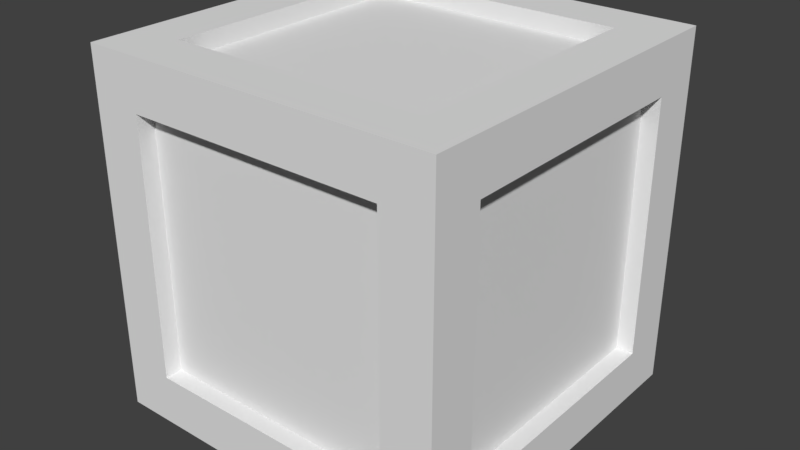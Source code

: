 # Source: crate.blend  (saved by Blender 2.79.0; exported with 4.5.12 LTS)
import bpy
from mathutils import Matrix  # noqa: F401  (used for matrix-valued properties, if any)

bpy.ops.wm.read_factory_settings(use_empty=True)
scene = bpy.context.scene
scene.name = 'Scene'

# ---- collections
col_collection_1 = bpy.data.collections.new('Collection 1'); scene.collection.children.link(col_collection_1)

# ---- materials (node trees are filled in below, after node groups)
mat_material_002 = bpy.data.materials.new('Material.002')
mat_material_002.alpha_threshold = 0.0
mat_material_002.use_transparent_shadow = False
mat_material_002.roughness = 0.5
mat_material_002.specular_intensity = 0.0

# ---- material node trees

# ---- world
world_world = bpy.data.worlds.new('World'); scene.world = world_world
world_world.color = (0.05088, 0.05088, 0.05088)
world_world.use_sun_shadow = False
world_world.sun_shadow_jitter_overblur = 0.0
world_world.cycles.sampling_method = 'MANUAL'

# ---- meshes
me_cube_001 = bpy.data.meshes.new('Cube.001')
me_cube_001.from_pydata([(-1.0, -1.0, -1.0), (-1.0, -1.0, 1.0), (0.72, -1.0, 0.72), (0.72, -1.0, -0.72), (1.0, -1.0, -1.0), (-0.72, -1.0, 0.72), (-0.72, -1.0, -0.72), (0.72, -0.905, 0.72), (-0.72, -0.905, 0.72), (-0.72, -0.905, -0.72), (0.72, -0.905, -0.72), (-0.72, 0.905, -0.72), (0.72, 0.905, -0.72), (0.72, 0.905, 0.72), (-0.72, 0.905, 0.72), (0.72, 1.0, -0.72), (0.72, 1.0, 0.72), (-1.0, 1.0, -1.0), (-0.72, 1.0, -0.72), (-0.72, 1.0, 0.72), (1.0, 1.0, 1.0), (-1.0, -0.72, -0.72), (-1.0, -0.72, 0.72), (-1.0, 0.72, 0.72), (-1.0, 0.72, -0.72), (-0.905, -0.72, 0.72), (-0.905, 0.72, 0.72), (-0.905, 0.72, -0.72), (-0.905, -0.72, -0.72), (0.905, 0.72, -0.72), (0.905, -0.72, -0.72), (0.905, -0.72, 0.72), (0.905, 0.72, 0.72), (1.0, -0.72, -0.72), (1.0, -0.72, 0.72), (1.0, 0.72, -0.72), (1.0, 0.72, 0.72), (1.0, -1.0, 1.0), (-0.72, -0.72, 1.0), (0.72, -0.72, 1.0), (-1.0, 1.0, 1.0), (0.72, 0.72, 1.0), (-0.72, 0.72, 1.0), (0.72, -0.72, 0.905), (0.72, 0.72, 0.905), (-0.72, 0.72, 0.905), (-0.72, -0.72, 0.905), (-0.72, 0.72, -0.905), (-0.72, -0.72, -0.905), (0.72, -0.72, -0.905), (0.72, 0.72, -0.905), (-0.72, -0.72, -1.0), (0.72, -0.72, -1.0), (1.0, 1.0, -1.0), (-0.72, 0.72, -1.0), (0.72, 0.72, -1.0)], [], [(0, 4, 3, 6), (1, 0, 6, 5), (4, 37, 2, 3), (10, 7, 8, 9), (37, 1, 5, 2), (3, 2, 7, 10), (2, 5, 8, 7), (5, 6, 9, 8), (6, 3, 10, 9), (53, 17, 18, 15), (40, 20, 16, 19), (20, 53, 15, 16), (16, 15, 12, 13), (11, 14, 13, 12), (15, 18, 11, 12), (18, 19, 14, 11), (19, 16, 13, 14), (17, 40, 19, 18), (17, 0, 21, 24), (40, 17, 24, 23), (0, 1, 22, 21), (28, 25, 26, 27), (1, 40, 23, 22), (21, 22, 25, 28), (22, 23, 26, 25), (23, 24, 27, 26), (24, 21, 28, 27), (4, 53, 35, 33), (20, 37, 34, 36), (37, 4, 33, 34), (34, 33, 30, 31), (29, 32, 31, 30), (33, 35, 29, 30), (35, 36, 32, 29), (36, 34, 31, 32), (53, 20, 36, 35), (40, 1, 38, 42), (20, 40, 42, 41), (1, 37, 39, 38), (46, 43, 44, 45), (37, 20, 41, 39), (38, 39, 43, 46), (39, 41, 44, 43), (41, 42, 45, 44), (42, 38, 46, 45), (0, 17, 54, 51), (53, 4, 52, 55), (4, 0, 51, 52), (52, 51, 48, 49), (47, 50, 49, 48), (51, 54, 47, 48), (54, 55, 50, 47), (55, 52, 49, 50), (17, 53, 55, 54)])
_uv = me_cube_001.uv_layers.new(name='UVMap')
_uv.uv.foreach_set('vector', [0.01727, 0.7906, 0.975, 0.7906, 0.8409, 0.9247, 0.1513, 0.9247, 0.01727, 0.7906, 0.975, 0.7906, 0.8409, 0.9247, 0.1513, 0.9247, 0.01727, 0.7906, 0.975, 0.7906, 0.8409, 0.9247, 0.1513, 0.9247, 0.756, 0.03165, 0.756, 0.7529, 0.03475, 0.7529, 0.03475, 0.03165, 0.01727, 0.7906, 0.975, 0.7906, 0.8409, 0.9247, 0.1513, 0.9247, 0.8313, 0.7132, 0.8313, 0.04031, 0.913, 0.04031, 0.913, 0.7132, 0.8313, 0.7132, 0.8313, 0.04031, 0.913, 0.04031, 0.913, 0.7132, 0.913, 0.04031, 0.913, 0.7132, 0.8313, 0.7132, 0.8313, 0.04031, 0.913, 0.04031, 0.913, 0.7132, 0.8313, 0.7132, 0.8313, 0.04031, 0.01727, 0.7906, 0.975, 0.7906, 0.8409, 0.9247, 0.1513, 0.9247, 0.01727, 0.7906, 0.975, 0.7906, 0.8409, 0.9247, 0.1513, 0.9247, 0.01727, 0.7906, 0.975, 0.7906, 0.8409, 0.9247, 0.1513, 0.9247, 0.913, 0.04031, 0.913, 0.7132, 0.8313, 0.7132, 0.8313, 0.04031, 0.756, 0.03165, 0.756, 0.7529, 0.03475, 0.7529, 0.03475, 0.03165, 0.913, 0.04031, 0.913, 0.7132, 0.8313, 0.7132, 0.8313, 0.04031, 0.8313, 0.7132, 0.8313, 0.04031, 0.913, 0.04031, 0.913, 0.7132, 0.8313, 0.7132, 0.8313, 0.04031, 0.913, 0.04031, 0.913, 0.7132, 0.01727, 0.7906, 0.975, 0.7906, 0.8409, 0.9247, 0.1513, 0.9247, 0.01727, 0.7906, 0.975, 0.7906, 0.8409, 0.9247, 0.1513, 0.9247, 0.01727, 0.7906, 0.975, 0.7906, 0.8409, 0.9247, 0.1513, 0.9247, 0.01727, 0.7906, 0.975, 0.7906, 0.8409, 0.9247, 0.1513, 0.9247, 0.756, 0.03165, 0.756, 0.7529, 0.03475, 0.7529, 0.03475, 0.03165, 0.01727, 0.7906, 0.975, 0.7906, 0.8409, 0.9247, 0.1513, 0.9247, 0.8313, 0.7132, 0.8313, 0.04031, 0.913, 0.04031, 0.913, 0.7132, 0.8313, 0.7132, 0.8313, 0.04031, 0.913, 0.04031, 0.913, 0.7132, 0.913, 0.04031, 0.913, 0.7132, 0.8313, 0.7132, 0.8313, 0.04031, 0.913, 0.04031, 0.913, 0.7132, 0.8313, 0.7132, 0.8313, 0.04031, 0.01727, 0.7906, 0.975, 0.7906, 0.8409, 0.9247, 0.1513, 0.9247, 0.01727, 0.7906, 0.975, 0.7906, 0.8409, 0.9247, 0.1513, 0.9247, 0.01727, 0.7906, 0.975, 0.7906, 0.8409, 0.9247, 0.1513, 0.9247, 0.913, 0.04031, 0.913, 0.7132, 0.8313, 0.7132, 0.8313, 0.04031, 0.756, 0.03165, 0.756, 0.7529, 0.03475, 0.7529, 0.03475, 0.03165, 0.913, 0.04031, 0.913, 0.7132, 0.8313, 0.7132, 0.8313, 0.04031, 0.8313, 0.7132, 0.8313, 0.04031, 0.913, 0.04031, 0.913, 0.7132, 0.8313, 0.7132, 0.8313, 0.04031, 0.913, 0.04031, 0.913, 0.7132, 0.01727, 0.7906, 0.975, 0.7906, 0.8409, 0.9247, 0.1513, 0.9247, 0.01727, 0.7906, 0.975, 0.7906, 0.8409, 0.9247, 0.1513, 0.9247, 0.01727, 0.7906, 0.975, 0.7906, 0.8409, 0.9247, 0.1513, 0.9247, 0.01727, 0.7906, 0.975, 0.7906, 0.8409, 0.9247, 0.1513, 0.9247, 0.756, 0.03165, 0.756, 0.7529, 0.03475, 0.7529, 0.03475, 0.03165, 0.01727, 0.7906, 0.975, 0.7906, 0.8409, 0.9247, 0.1513, 0.9247, 0.8313, 0.7132, 0.8313, 0.04031, 0.913, 0.04031, 0.913, 0.7132, 0.8313, 0.7132, 0.8313, 0.04031, 0.913, 0.04031, 0.913, 0.7132, 0.913, 0.04031, 0.913, 0.7132, 0.8313, 0.7132, 0.8313, 0.04031, 0.913, 0.04031, 0.913, 0.7132, 0.8313, 0.7132, 0.8313, 0.04031, 0.01727, 0.7906, 0.975, 0.7906, 0.8409, 0.9247, 0.1513, 0.9247, 0.01727, 0.7906, 0.975, 0.7906, 0.8409, 0.9247, 0.1513, 0.9247, 0.01727, 0.7906, 0.975, 0.7906, 0.8409, 0.9247, 0.1513, 0.9247, 0.913, 0.04031, 0.913, 0.7132, 0.8313, 0.7132, 0.8313, 0.04031, 0.756, 0.03165, 0.756, 0.7529, 0.03475, 0.7529, 0.03475, 0.03165, 0.913, 0.04031, 0.913, 0.7132, 0.8313, 0.7132, 0.8313, 0.04031, 0.8313, 0.7132, 0.8313, 0.04031, 0.913, 0.04031, 0.913, 0.7132, 0.8313, 0.7132, 0.8313, 0.04031, 0.913, 0.04031, 0.913, 0.7132, 0.01727, 0.7906, 0.975, 0.7906, 0.8409, 0.9247, 0.1513, 0.9247])
me_cube_001.materials.append(mat_material_002)
me_cube_001.use_remesh_preserve_volume = False
me_cube_001.use_remesh_preserve_attributes = False
me_cube_001.use_mirror_vertex_groups = False
me_cube_001.update()

# ---- objects
ob_crate = bpy.data.objects.new('crate', me_cube_001)

# ---- transforms, parenting, visibility, modifiers, constraints
ob_crate.location = (0.0, 0.0, 0.0)
ob_crate.lineart.crease_threshold = 0.0

# ---- collection membership
col_collection_1.objects.link(ob_crate)

# ---- scene / render settings (as saved in the file)
scene.frame_start = 1; scene.frame_end = 250; scene.frame_set(1)
scene.render.engine = 'BLENDER_EEVEE_NEXT'
scene.render.resolution_percentage = 50
scene.render.dither_intensity = 0.0
scene.cycles.use_denoising = False
scene.cycles.samples = 128
scene.cycles.sampling_pattern = 'TABULATED_SOBOL'
scene.cycles.use_adaptive_sampling = False
scene.cycles.use_light_tree = False
scene.cycles.blur_glossy = 0.0
scene.cycles.sample_clamp_indirect = 0.0
scene.view_settings.view_transform = 'Standard'
bpy.context.view_layer.update()

# ---- added for rendering (the .blend has no active camera and no usable light): camera, sun
cam_auto = bpy.data.cameras.new('AutoCamera')
cam_auto.lens = 50.0
cam_auto.sensor_width = 36.0
cam_auto.clip_end = 1000.0
ob_auto_camera = bpy.data.objects.new('AutoCamera', cam_auto)
scene.collection.objects.link(ob_auto_camera)
ob_auto_camera.location = (3.20507, -3.84609, 2.56406)
ob_auto_camera.rotation_euler = (1.09748, -7.21219e-08, 0.694738)
scene.camera = ob_auto_camera
light_auto_sun = bpy.data.lights.new('AutoSun', 'SUN')
light_auto_sun.energy = 3.0
light_auto_sun.angle = 0.0523599
ob_auto_sun = bpy.data.objects.new('AutoSun', light_auto_sun)
scene.collection.objects.link(ob_auto_sun)
ob_auto_sun.rotation_euler = (0.872665, 0.174533, 0.523599)
bpy.context.view_layer.update()
